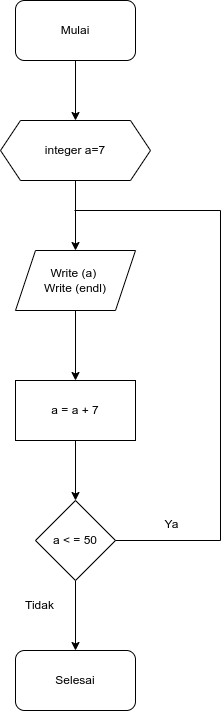

The diagram above was exported from draw.io. Its source (the exported page's mxGraphModel, read from the mxfile embedded in the PNG):
<mxGraphModel dx="1050" dy="617" grid="1" gridSize="10" guides="1" tooltips="1" connect="1" arrows="1" fold="1" page="1" pageScale="1" pageWidth="850" pageHeight="1100" math="0" shadow="0">
  <root>
    <mxCell id="0" />
    <mxCell id="1" parent="0" />
    <mxCell id="YL6SNicUM5kGh9ljynwX-7" value="" style="edgeStyle=orthogonalEdgeStyle;rounded=0;orthogonalLoop=1;jettySize=auto;html=1;" edge="1" parent="1" source="YL6SNicUM5kGh9ljynwX-1" target="YL6SNicUM5kGh9ljynwX-2">
      <mxGeometry relative="1" as="geometry" />
    </mxCell>
    <mxCell id="YL6SNicUM5kGh9ljynwX-1" value="Mulai" style="rounded=1;whiteSpace=wrap;html=1;" vertex="1" parent="1">
      <mxGeometry x="355" y="150" width="120" height="60" as="geometry" />
    </mxCell>
    <mxCell id="YL6SNicUM5kGh9ljynwX-8" value="" style="edgeStyle=orthogonalEdgeStyle;rounded=0;orthogonalLoop=1;jettySize=auto;html=1;" edge="1" parent="1" source="YL6SNicUM5kGh9ljynwX-2" target="YL6SNicUM5kGh9ljynwX-3">
      <mxGeometry relative="1" as="geometry" />
    </mxCell>
    <mxCell id="YL6SNicUM5kGh9ljynwX-2" value="integer a=7" style="shape=hexagon;perimeter=hexagonPerimeter2;whiteSpace=wrap;html=1;fixedSize=1;" vertex="1" parent="1">
      <mxGeometry x="340" y="270" width="150" height="60" as="geometry" />
    </mxCell>
    <mxCell id="YL6SNicUM5kGh9ljynwX-9" value="" style="edgeStyle=orthogonalEdgeStyle;rounded=0;orthogonalLoop=1;jettySize=auto;html=1;" edge="1" parent="1" source="YL6SNicUM5kGh9ljynwX-3" target="YL6SNicUM5kGh9ljynwX-4">
      <mxGeometry relative="1" as="geometry" />
    </mxCell>
    <mxCell id="YL6SNicUM5kGh9ljynwX-3" value="Write (a)&amp;nbsp;&lt;br&gt;Write (endl)&lt;br&gt;" style="shape=parallelogram;perimeter=parallelogramPerimeter;whiteSpace=wrap;html=1;fixedSize=1;" vertex="1" parent="1">
      <mxGeometry x="355" y="400" width="120" height="60" as="geometry" />
    </mxCell>
    <mxCell id="YL6SNicUM5kGh9ljynwX-10" value="" style="edgeStyle=orthogonalEdgeStyle;rounded=0;orthogonalLoop=1;jettySize=auto;html=1;" edge="1" parent="1" source="YL6SNicUM5kGh9ljynwX-4" target="YL6SNicUM5kGh9ljynwX-5">
      <mxGeometry relative="1" as="geometry" />
    </mxCell>
    <mxCell id="YL6SNicUM5kGh9ljynwX-4" value="a = a + 7" style="rounded=0;whiteSpace=wrap;html=1;" vertex="1" parent="1">
      <mxGeometry x="355" y="530" width="120" height="60" as="geometry" />
    </mxCell>
    <mxCell id="YL6SNicUM5kGh9ljynwX-11" value="" style="edgeStyle=orthogonalEdgeStyle;rounded=0;orthogonalLoop=1;jettySize=auto;html=1;" edge="1" parent="1" source="YL6SNicUM5kGh9ljynwX-5" target="YL6SNicUM5kGh9ljynwX-6">
      <mxGeometry relative="1" as="geometry" />
    </mxCell>
    <mxCell id="YL6SNicUM5kGh9ljynwX-5" value="a &amp;lt; = 50" style="rhombus;whiteSpace=wrap;html=1;" vertex="1" parent="1">
      <mxGeometry x="375" y="650" width="80" height="80" as="geometry" />
    </mxCell>
    <mxCell id="YL6SNicUM5kGh9ljynwX-6" value="Selesai" style="rounded=1;whiteSpace=wrap;html=1;" vertex="1" parent="1">
      <mxGeometry x="355" y="800" width="120" height="60" as="geometry" />
    </mxCell>
    <mxCell id="YL6SNicUM5kGh9ljynwX-13" value="" style="endArrow=none;html=1;rounded=0;" edge="1" parent="1">
      <mxGeometry width="50" height="50" relative="1" as="geometry">
        <mxPoint x="414" y="360" as="sourcePoint" />
        <mxPoint x="560" y="360" as="targetPoint" />
      </mxGeometry>
    </mxCell>
    <mxCell id="YL6SNicUM5kGh9ljynwX-14" value="" style="endArrow=none;html=1;rounded=0;" edge="1" parent="1">
      <mxGeometry width="50" height="50" relative="1" as="geometry">
        <mxPoint x="560" y="690" as="sourcePoint" />
        <mxPoint x="560" y="360" as="targetPoint" />
      </mxGeometry>
    </mxCell>
    <mxCell id="YL6SNicUM5kGh9ljynwX-15" value="" style="endArrow=none;html=1;rounded=0;exitX=1;exitY=0.5;exitDx=0;exitDy=0;" edge="1" parent="1" source="YL6SNicUM5kGh9ljynwX-5">
      <mxGeometry width="50" height="50" relative="1" as="geometry">
        <mxPoint x="490" y="550" as="sourcePoint" />
        <mxPoint x="560" y="690" as="targetPoint" />
      </mxGeometry>
    </mxCell>
    <mxCell id="YL6SNicUM5kGh9ljynwX-16" value="Ya" style="text;html=1;align=center;verticalAlign=middle;resizable=0;points=[];autosize=1;strokeColor=none;fillColor=none;" vertex="1" parent="1">
      <mxGeometry x="491" y="659" width="40" height="30" as="geometry" />
    </mxCell>
    <mxCell id="YL6SNicUM5kGh9ljynwX-17" value="Tidak" style="text;html=1;align=center;verticalAlign=middle;resizable=0;points=[];autosize=1;strokeColor=none;fillColor=none;" vertex="1" parent="1">
      <mxGeometry x="354" y="740" width="50" height="30" as="geometry" />
    </mxCell>
  </root>
</mxGraphModel>